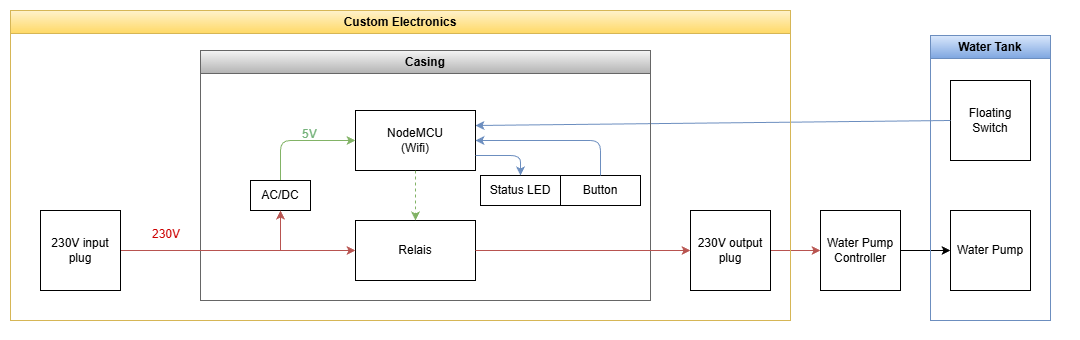

The diagram above was exported from draw.io. Its source (the exported page's mxGraphModel, read from the mxfile embedded in the PNG):
<mxGraphModel dx="1956" dy="1124" grid="1" gridSize="10" guides="1" tooltips="1" connect="1" arrows="1" fold="1" page="1" pageScale="1" pageWidth="850" pageHeight="1100" math="0" shadow="0">
  <root>
    <mxCell id="0" />
    <mxCell id="1" parent="0" />
    <mxCell id="28" value="" style="rounded=0;whiteSpace=wrap;html=1;strokeColor=none;fontColor=light-dark(#75b37b, #28ab6a);" parent="1" vertex="1">
      <mxGeometry x="-50" y="120" width="1080" height="340" as="geometry" />
    </mxCell>
    <mxCell id="10" style="edgeStyle=none;html=1;exitX=1;exitY=0.5;exitDx=0;exitDy=0;entryX=0;entryY=0.5;entryDx=0;entryDy=0;fillColor=#f8cecc;strokeColor=#b85450;" parent="1" source="6" target="13" edge="1">
      <mxGeometry relative="1" as="geometry" />
    </mxCell>
    <mxCell id="20" style="edgeStyle=none;html=1;exitX=1;exitY=0.5;exitDx=0;exitDy=0;" parent="1" source="13" target="9" edge="1">
      <mxGeometry relative="1" as="geometry" />
    </mxCell>
    <mxCell id="13" value="&lt;div&gt;&lt;span style=&quot;background-color: transparent;&quot;&gt;Water Pump&lt;/span&gt;&lt;/div&gt;&lt;div&gt;Controller&lt;/div&gt;" style="whiteSpace=wrap;html=1;aspect=fixed;" parent="1" vertex="1">
      <mxGeometry x="770" y="330" width="80" height="80" as="geometry" />
    </mxCell>
    <mxCell id="14" value="Water Tank" style="swimlane;whiteSpace=wrap;html=1;fillColor=#dae8fc;strokeColor=#6c8ebf;gradientColor=#7ea6e0;" parent="1" vertex="1">
      <mxGeometry x="880" y="155" width="120" height="285" as="geometry" />
    </mxCell>
    <mxCell id="4" value="Floating Switch" style="whiteSpace=wrap;html=1;aspect=fixed;" parent="14" vertex="1">
      <mxGeometry x="20" y="45" width="80" height="80" as="geometry" />
    </mxCell>
    <mxCell id="9" value="Water Pump" style="whiteSpace=wrap;html=1;aspect=fixed;" parent="14" vertex="1">
      <mxGeometry x="20" y="175" width="80" height="80" as="geometry" />
    </mxCell>
    <mxCell id="19" style="edgeStyle=none;html=1;exitX=0;exitY=0.5;exitDx=0;exitDy=0;fillColor=#dae8fc;strokeColor=#6c8ebf;entryX=1;entryY=0.25;entryDx=0;entryDy=0;" parent="1" source="4" target="3" edge="1">
      <mxGeometry relative="1" as="geometry" />
    </mxCell>
    <mxCell id="21" value="Custom Electronics" style="swimlane;whiteSpace=wrap;html=1;fillColor=#fff2cc;gradientColor=#ffd966;strokeColor=#d6b656;" parent="1" vertex="1">
      <mxGeometry x="-40" y="130" width="780" height="310" as="geometry" />
    </mxCell>
    <mxCell id="5" value="Casing" style="swimlane;whiteSpace=wrap;html=1;fillColor=#f5f5f5;gradientColor=#b3b3b3;strokeColor=#666666;" parent="21" vertex="1">
      <mxGeometry x="190" y="40" width="450" height="250" as="geometry" />
    </mxCell>
    <mxCell id="8" value="Relais" style="rounded=0;whiteSpace=wrap;html=1;" parent="5" vertex="1">
      <mxGeometry x="155" y="170" width="120" height="60" as="geometry" />
    </mxCell>
    <mxCell id="17" value="Status LED" style="rounded=0;whiteSpace=wrap;html=1;" parent="5" vertex="1">
      <mxGeometry x="280" y="125" width="80" height="30" as="geometry" />
    </mxCell>
    <mxCell id="3" value="NodeMCU&lt;div&gt;(Wifi)&lt;/div&gt;" style="rounded=0;whiteSpace=wrap;html=1;" parent="5" vertex="1">
      <mxGeometry x="155" y="60" width="120" height="60" as="geometry" />
    </mxCell>
    <mxCell id="16" style="edgeStyle=none;html=1;exitX=0.5;exitY=1;exitDx=0;exitDy=0;dashed=1;fillColor=#d5e8d4;strokeColor=#82b366;" parent="5" source="3" target="8" edge="1">
      <mxGeometry relative="1" as="geometry" />
    </mxCell>
    <mxCell id="18" style="edgeStyle=orthogonalEdgeStyle;html=1;exitX=1;exitY=0.75;exitDx=0;exitDy=0;entryX=0.5;entryY=0;entryDx=0;entryDy=0;fillColor=#dae8fc;strokeColor=#6c8ebf;" parent="5" source="3" target="17" edge="1">
      <mxGeometry relative="1" as="geometry" />
    </mxCell>
    <mxCell id="25" style="edgeStyle=orthogonalEdgeStyle;html=1;exitX=0.5;exitY=0;exitDx=0;exitDy=0;entryX=0;entryY=0.5;entryDx=0;entryDy=0;fillColor=#d5e8d4;strokeColor=#82b366;" parent="5" source="2" target="3" edge="1">
      <mxGeometry relative="1" as="geometry">
        <Array as="points">
          <mxPoint x="80" y="90" />
        </Array>
      </mxGeometry>
    </mxCell>
    <mxCell id="2" value="AC/DC" style="rounded=0;whiteSpace=wrap;html=1;" parent="5" vertex="1">
      <mxGeometry x="50" y="130" width="60" height="30" as="geometry" />
    </mxCell>
    <mxCell id="29" value="Button" style="rounded=0;whiteSpace=wrap;html=1;" vertex="1" parent="5">
      <mxGeometry x="360" y="125" width="80" height="30" as="geometry" />
    </mxCell>
    <mxCell id="30" style="edgeStyle=orthogonalEdgeStyle;html=1;exitX=0.5;exitY=0;exitDx=0;exitDy=0;entryX=1;entryY=0.5;entryDx=0;entryDy=0;fillColor=#dae8fc;strokeColor=#6c8ebf;" edge="1" parent="5" source="29" target="3">
      <mxGeometry relative="1" as="geometry">
        <mxPoint x="285" y="115" as="sourcePoint" />
        <mxPoint x="330" y="135" as="targetPoint" />
      </mxGeometry>
    </mxCell>
    <mxCell id="34" value="5V" style="text;whiteSpace=wrap;html=1;fontColor=light-dark(#75b37b, #28ab6a);" vertex="1" parent="5">
      <mxGeometry x="100" y="70" width="30" height="20" as="geometry" />
    </mxCell>
    <mxCell id="6" value="230V output plug" style="whiteSpace=wrap;html=1;aspect=fixed;" parent="21" vertex="1">
      <mxGeometry x="680" y="200" width="80" height="80" as="geometry" />
    </mxCell>
    <mxCell id="12" style="edgeStyle=none;html=1;exitX=1;exitY=0.5;exitDx=0;exitDy=0;fillColor=#f8cecc;strokeColor=#b85450;" parent="21" source="7" target="8" edge="1">
      <mxGeometry relative="1" as="geometry" />
    </mxCell>
    <mxCell id="7" value="230V input plug" style="whiteSpace=wrap;html=1;aspect=fixed;" parent="21" vertex="1">
      <mxGeometry x="30" y="200" width="80" height="80" as="geometry" />
    </mxCell>
    <mxCell id="11" style="edgeStyle=none;html=1;exitX=1;exitY=0.5;exitDx=0;exitDy=0;entryX=0;entryY=0.5;entryDx=0;entryDy=0;fillColor=#f8cecc;strokeColor=#b85450;" parent="21" source="8" target="6" edge="1">
      <mxGeometry relative="1" as="geometry" />
    </mxCell>
    <mxCell id="33" value="230V" style="text;whiteSpace=wrap;html=1;fontColor=#CC0000;" vertex="1" parent="21">
      <mxGeometry x="140" y="210" width="30" height="20" as="geometry" />
    </mxCell>
    <mxCell id="22" value="" style="endArrow=classic;html=1;entryX=0.5;entryY=1;entryDx=0;entryDy=0;fillColor=#f8cecc;strokeColor=#b85450;" parent="1" target="2" edge="1">
      <mxGeometry width="50" height="50" relative="1" as="geometry">
        <mxPoint x="230" y="370" as="sourcePoint" />
        <mxPoint x="630" y="380" as="targetPoint" />
      </mxGeometry>
    </mxCell>
  </root>
</mxGraphModel>